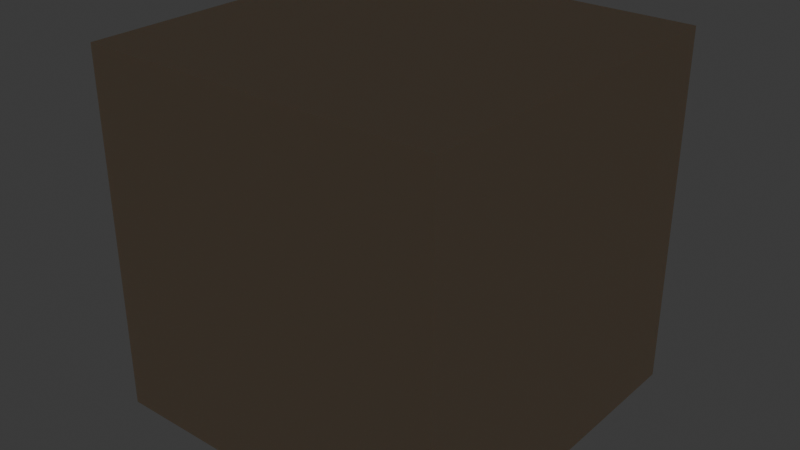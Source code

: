 # Source: materials.blend  (saved by Blender 4.0.36; exported with 4.5.12 LTS)
import bpy
from mathutils import Matrix  # noqa: F401  (used for matrix-valued properties, if any)

bpy.ops.wm.read_factory_settings(use_empty=True)
scene = bpy.context.scene
scene.name = 'Scene'

# ---- collections
col_collection = bpy.data.collections.new('Collection'); scene.collection.children.link(col_collection)

# ---- materials (node trees are filled in below, after node groups)
mat_pbr_skin = bpy.data.materials.new('PBR_Skin')
mat_pbr_skin.use_transparent_shadow = False
mat_pbr_metal = bpy.data.materials.new('PBR_Metal')
mat_pbr_metal.use_transparent_shadow = False
mat_pbr_fabric = bpy.data.materials.new('PBR_Fabric')
mat_pbr_fabric.use_transparent_shadow = False
mat_emission_glow = bpy.data.materials.new('Emission_Glow')
mat_emission_glow.use_transparent_shadow = False

# ---- material node trees
mat_pbr_skin.use_nodes = True; mat_pbr_skin.node_tree.nodes.clear()
_N = mat_pbr_skin.node_tree.nodes; _L = mat_pbr_skin.node_tree.links
n0 = _N.new('ShaderNodeBsdfPrincipled'); n0.name = 'Principled BSDF'; n0.location = (0, 0)
n0.inputs[0].default_value = (0.831, 0.647, 0.455, 1.0)
n0.inputs[2].default_value = 0.8
n0.inputs[3].default_value = 1.45
n0.inputs[8].default_value = 0.1
n1 = _N.new('ShaderNodeOutputMaterial'); n1.name = 'Material Output'; n1.location = (0, 0)
_L.new(n0.outputs[0], n1.inputs[0])
n1.is_active_output = True
mat_pbr_metal.use_nodes = True; mat_pbr_metal.node_tree.nodes.clear()
_N = mat_pbr_metal.node_tree.nodes; _L = mat_pbr_metal.node_tree.links
n0 = _N.new('ShaderNodeBsdfPrincipled'); n0.name = 'Principled BSDF'; n0.location = (0, 0)
n0.inputs[0].default_value = (0.714, 0.714, 0.714, 1.0)
n0.inputs[1].default_value = 1.0
n0.inputs[2].default_value = 0.2
n0.inputs[3].default_value = 1.45
n1 = _N.new('ShaderNodeOutputMaterial'); n1.name = 'Material Output'; n1.location = (0, 0)
_L.new(n0.outputs[0], n1.inputs[0])
n1.is_active_output = True
mat_pbr_fabric.use_nodes = True; mat_pbr_fabric.node_tree.nodes.clear()
_N = mat_pbr_fabric.node_tree.nodes; _L = mat_pbr_fabric.node_tree.links
n0 = _N.new('ShaderNodeBsdfPrincipled'); n0.name = 'Principled BSDF'; n0.location = (0, 0)
n0.inputs[0].default_value = (0.5, 0.3, 0.2, 1.0)
n0.inputs[2].default_value = 0.7
n0.inputs[3].default_value = 1.45
n1 = _N.new('ShaderNodeOutputMaterial'); n1.name = 'Material Output'; n1.location = (0, 0)
_L.new(n0.outputs[0], n1.inputs[0])
n1.is_active_output = True
mat_emission_glow.use_nodes = True; mat_emission_glow.node_tree.nodes.clear()
_N = mat_emission_glow.node_tree.nodes; _L = mat_emission_glow.node_tree.links
n0 = _N.new('ShaderNodeBsdfPrincipled'); n0.name = 'Principled BSDF'; n0.location = (0, 0)
n0.inputs[0].default_value = (1.0, 0.8, 0.0, 1.0)
n0.inputs[3].default_value = 1.45
n0.inputs[27].default_value = (1.0, 0.8, 0.0, 1.0)
n0.inputs[28].default_value = 5.0
n1 = _N.new('ShaderNodeOutputMaterial'); n1.name = 'Material Output'; n1.location = (0, 0)
_L.new(n0.outputs[0], n1.inputs[0])
n1.is_active_output = True

# ---- world
world_world = bpy.data.worlds.new('World'); scene.world = world_world
world_world.use_nodes = True; world_world.node_tree.nodes.clear()
_N = world_world.node_tree.nodes; _L = world_world.node_tree.links
n0 = _N.new('ShaderNodeOutputWorld'); n0.name = 'World Output'; n0.location = (300, 300)
n1 = _N.new('ShaderNodeBackground'); n1.name = 'Background'; n1.location = (10, 300)
n1.inputs[0].default_value = (0.05088, 0.05088, 0.05088, 1.0)
_L.new(n1.outputs[0], n0.inputs[0])
n0.is_active_output = True
world_world.color = (0.05088, 0.05088, 0.05088)
world_world.use_sun_shadow = False
world_world.sun_shadow_jitter_overblur = 0.0

# ---- meshes
me_cube_001 = bpy.data.meshes.new('Cube.001')
me_cube_001.from_pydata([(-0.5, -0.5, -0.5), (-0.5, -0.5, 0.5), (-0.5, 0.5, -0.5), (-0.5, 0.5, 0.5), (0.5, -0.5, -0.5), (0.5, -0.5, 0.5), (0.5, 0.5, -0.5), (0.5, 0.5, 0.5)], [], [(0, 1, 3, 2), (2, 3, 7, 6), (6, 7, 5, 4), (4, 5, 1, 0), (2, 6, 4, 0), (7, 3, 1, 5)])
_uv = me_cube_001.uv_layers.new(name='UVMap')
_uv.uv.foreach_set('vector', [0.375, 0.0, 0.625, 0.0, 0.625, 0.25, 0.375, 0.25, 0.375, 0.25, 0.625, 0.25, 0.625, 0.5, 0.375, 0.5, 0.375, 0.5, 0.625, 0.5, 0.625, 0.75, 0.375, 0.75, 0.375, 0.75, 0.625, 0.75, 0.625, 1.0, 0.375, 1.0, 0.125, 0.5, 0.375, 0.5, 0.375, 0.75, 0.125, 0.75, 0.625, 0.5, 0.875, 0.5, 0.875, 0.75, 0.625, 0.75])
me_cube_001.materials.append(mat_pbr_skin)
me_cube_001.materials.append(mat_pbr_metal)
me_cube_001.materials.append(mat_pbr_fabric)
me_cube_001.materials.append(mat_emission_glow)
me_cube_001.update()

# ---- objects
ob_materialholder = bpy.data.objects.new('MaterialHolder', me_cube_001)

# ---- transforms, parenting, visibility, modifiers, constraints
ob_materialholder.location = (0.0, 0.0, 0.0)

# ---- collection membership
col_collection.objects.link(ob_materialholder)

# ---- scene / render settings (as saved in the file)
scene.frame_start = 1; scene.frame_end = 250; scene.frame_set(1)
scene.render.engine = 'BLENDER_EEVEE_NEXT'
scene.cycles.sampling_pattern = 'TABULATED_SOBOL'
bpy.context.view_layer.update()

# ---- added for rendering (the .blend has no active camera): camera
cam_auto = bpy.data.cameras.new('AutoCamera')
cam_auto.lens = 50.0
cam_auto.sensor_width = 36.0
cam_auto.clip_end = 1000.0
ob_auto_camera = bpy.data.objects.new('AutoCamera', cam_auto)
scene.collection.objects.link(ob_auto_camera)
ob_auto_camera.location = (1.60254, -1.92304, 1.28203)
ob_auto_camera.rotation_euler = (1.09748, -7.21219e-08, 0.694738)
scene.camera = ob_auto_camera
bpy.context.view_layer.update()
